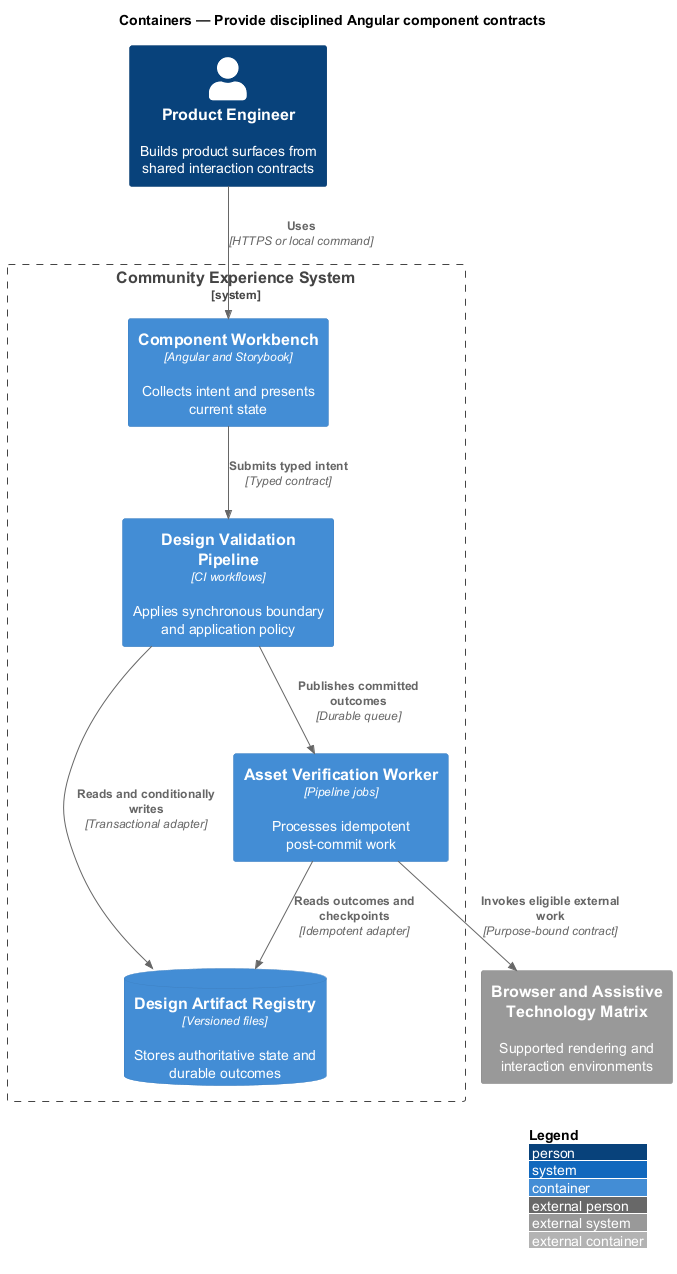

The diagram above was rendered by PlantUML. Its source (embedded in the PNG):
@startuml
!include <C4/C4_Container>
LAYOUT_WITH_LEGEND()
title Containers — Provide disciplined Angular component contracts

Person(actor, "Product Engineer", "Builds product surfaces from shared interaction contracts")
System_Ext(external, "Browser and Assistive Technology Matrix", "Supported rendering and interaction environments")
System_Boundary(system, "Community Experience System") {
  Container(frontend, "Component Workbench", "Angular and Storybook", "Collects intent and presents current state")
  Container(backend, "Design Validation Pipeline", "CI workflows", "Applies synchronous boundary and application policy")
  Container(worker, "Asset Verification Worker", "Pipeline jobs", "Processes idempotent post-commit work")
  ContainerDb(store, "Design Artifact Registry", "Versioned files", "Stores authoritative state and durable outcomes")
}

Rel(actor, frontend, "Uses", "HTTPS or local command")
Rel(frontend, backend, "Submits typed intent", "Typed contract")
Rel(backend, store, "Reads and conditionally writes", "Transactional adapter")
Rel(backend, worker, "Publishes committed outcomes", "Durable queue")
Rel(worker, store, "Reads outcomes and checkpoints", "Idempotent adapter")
Rel(worker, external, "Invokes eligible external work", "Purpose-bound contract")
@enduml